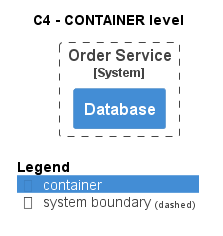

The diagram above was rendered by PlantUML. Its source (embedded in the PNG):
@startuml
!pragma layout smetana
!include ..\..\..\..\.c4s\C4_Container.puml

AddElementTag("state:new", $bgColor=green, $fontColor=#ffffff, $borderColor=green, $shadowing="False")
AddElementTag("state:changed", $bgColor=orange, $fontColor=#ffffff, $borderColor=orange, $shadowing="False")
AddElementTag("state:removed", $bgColor=red, $fontColor=#ffffff, $borderColor=red, $shadowing="False")

AddRelTag("state:new", $textColor=green, $lineColor=green)
AddRelTag("state:changed", $textColor=orange, $lineColor=orange)
AddRelTag("state:removed", $textColor=red, $lineColor=red)

SHOW_PERSON_PORTRAIT()
LAYOUT_TOP_DOWN()

skinparam linetype polyline

title C4 - CONTAINER level


System_Boundary(ECommercePlatform.SoftwareSystems.OrderService, "Order Service") {
    Container(ECommercePlatform.SoftwareSystems.OrderService.Containers.Database, "Database", "", "")
}



SHOW_LEGEND()
@enduml